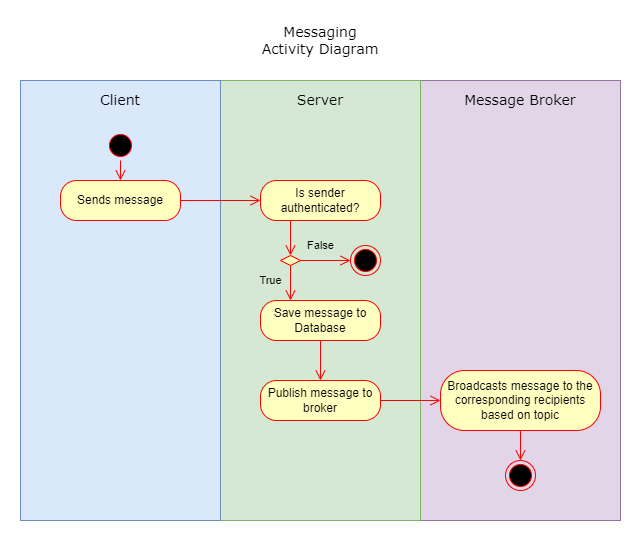

The diagram above was exported from draw.io. Its source (the exported page's mxGraphModel, read from the mxfile embedded in the PNG):
<mxGraphModel dx="1161" dy="636" grid="1" gridSize="10" guides="1" tooltips="1" connect="1" arrows="1" fold="1" page="1" pageScale="1" pageWidth="850" pageHeight="1100" math="0" shadow="0">
  <root>
    <mxCell id="0" />
    <mxCell id="1" parent="0" />
    <mxCell id="OE-ffmkvipjHVqk-Uu6G-9" value="" style="rounded=0;whiteSpace=wrap;html=1;fillColor=#e1d5e7;strokeColor=#9673a6;" vertex="1" parent="1">
      <mxGeometry x="480" y="120" width="200" height="440" as="geometry" />
    </mxCell>
    <mxCell id="OE-ffmkvipjHVqk-Uu6G-8" value="" style="rounded=0;whiteSpace=wrap;html=1;fillColor=#d5e8d4;strokeColor=#82b366;" vertex="1" parent="1">
      <mxGeometry x="280" y="120" width="200" height="440" as="geometry" />
    </mxCell>
    <mxCell id="OE-ffmkvipjHVqk-Uu6G-7" value="" style="rounded=0;whiteSpace=wrap;html=1;fillColor=#dae8fc;glass=0;strokeColor=#6c8ebf;" vertex="1" parent="1">
      <mxGeometry x="80" y="120" width="200" height="440" as="geometry" />
    </mxCell>
    <mxCell id="OE-ffmkvipjHVqk-Uu6G-1" value="&lt;font style=&quot;font-size: 14px;&quot; data-font-src=&quot;https://fonts.googleapis.com/css?family=https%3A%2F%2Ffonts.googleapis.com%2Fcss2%3Ffamily%3DInter%3Aital%2Copsz%2Cwght%400%2C14..32%2C100..900%3B1%2C14..32%2C100..900%26display%3Dswap&quot;&gt;Client&lt;/font&gt;" style="text;html=1;align=center;verticalAlign=middle;whiteSpace=wrap;rounded=0;fontFamily=Verdana;1,14..32,100..900&amp;display=swap;" vertex="1" parent="1">
      <mxGeometry x="80" y="120" width="200" height="40" as="geometry" />
    </mxCell>
    <mxCell id="OE-ffmkvipjHVqk-Uu6G-3" value="&lt;font style=&quot;font-size: 14px;&quot; data-font-src=&quot;https://fonts.googleapis.com/css?family=https%3A%2F%2Ffonts.googleapis.com%2Fcss2%3Ffamily%3DInter%3Aital%2Copsz%2Cwght%400%2C14..32%2C100..900%3B1%2C14..32%2C100..900%26display%3Dswap&quot;&gt;Server&lt;/font&gt;" style="text;html=1;align=center;verticalAlign=middle;whiteSpace=wrap;rounded=0;fontFamily=Verdana;1,14..32,100..900&amp;display=swap;" vertex="1" parent="1">
      <mxGeometry x="280" y="120" width="200" height="40" as="geometry" />
    </mxCell>
    <mxCell id="OE-ffmkvipjHVqk-Uu6G-4" value="&lt;font style=&quot;font-size: 14px;&quot; data-font-src=&quot;https://fonts.googleapis.com/css?family=https%3A%2F%2Ffonts.googleapis.com%2Fcss2%3Ffamily%3DInter%3Aital%2Copsz%2Cwght%400%2C14..32%2C100..900%3B1%2C14..32%2C100..900%26display%3Dswap&quot;&gt;Message Broker&lt;/font&gt;" style="text;html=1;align=center;verticalAlign=middle;whiteSpace=wrap;rounded=0;fontFamily=Verdana;1,14..32,100..900&amp;display=swap;" vertex="1" parent="1">
      <mxGeometry x="480" y="120" width="200" height="40" as="geometry" />
    </mxCell>
    <mxCell id="OE-ffmkvipjHVqk-Uu6G-12" value="&lt;span style=&quot;font-size: 14px;&quot;&gt;Messaging &lt;br&gt;Activity Diagram&lt;/span&gt;" style="text;html=1;align=center;verticalAlign=middle;whiteSpace=wrap;rounded=0;fontFamily=Verdana;1,14..32,100..900&amp;display=swap;" vertex="1" parent="1">
      <mxGeometry x="300" y="60" width="160" height="40" as="geometry" />
    </mxCell>
    <mxCell id="OE-ffmkvipjHVqk-Uu6G-13" value="Sends message" style="rounded=1;whiteSpace=wrap;html=1;arcSize=40;fontColor=#000000;fillColor=#ffffc0;strokeColor=#ff0000;" vertex="1" parent="1">
      <mxGeometry x="120" y="220" width="120" height="40" as="geometry" />
    </mxCell>
    <mxCell id="OE-ffmkvipjHVqk-Uu6G-14" value="" style="edgeStyle=orthogonalEdgeStyle;html=1;verticalAlign=bottom;endArrow=open;endSize=8;strokeColor=#ff0000;rounded=0;" edge="1" source="OE-ffmkvipjHVqk-Uu6G-22" parent="1" target="OE-ffmkvipjHVqk-Uu6G-13">
      <mxGeometry relative="1" as="geometry">
        <mxPoint x="115" y="140" as="targetPoint" />
        <mxPoint x="160" y="199.9999999999999" as="sourcePoint" />
      </mxGeometry>
    </mxCell>
    <mxCell id="OE-ffmkvipjHVqk-Uu6G-15" value="Is sender authenticated?" style="rounded=1;whiteSpace=wrap;html=1;arcSize=40;fontColor=#000000;fillColor=#ffffc0;strokeColor=#ff0000;" vertex="1" parent="1">
      <mxGeometry x="320" y="220" width="120" height="40" as="geometry" />
    </mxCell>
    <mxCell id="OE-ffmkvipjHVqk-Uu6G-16" value="Save message to Database" style="rounded=1;whiteSpace=wrap;html=1;arcSize=40;fontColor=#000000;fillColor=#ffffc0;strokeColor=#ff0000;" vertex="1" parent="1">
      <mxGeometry x="320" y="340" width="120" height="40" as="geometry" />
    </mxCell>
    <mxCell id="OE-ffmkvipjHVqk-Uu6G-17" value="" style="rhombus;whiteSpace=wrap;html=1;fontColor=#000000;fillColor=#ffffc0;strokeColor=#ff0000;" vertex="1" parent="1">
      <mxGeometry x="340" y="295" width="20" height="10" as="geometry" />
    </mxCell>
    <mxCell id="OE-ffmkvipjHVqk-Uu6G-18" value="" style="edgeStyle=orthogonalEdgeStyle;html=1;align=left;verticalAlign=bottom;endArrow=open;endSize=8;strokeColor=#ff0000;rounded=0;" edge="1" source="OE-ffmkvipjHVqk-Uu6G-17" parent="1" target="OE-ffmkvipjHVqk-Uu6G-24">
      <mxGeometry x="-1" relative="1" as="geometry">
        <mxPoint x="370" y="320" as="targetPoint" />
        <mxPoint as="offset" />
      </mxGeometry>
    </mxCell>
    <mxCell id="OE-ffmkvipjHVqk-Uu6G-34" value="False" style="edgeLabel;html=1;align=center;verticalAlign=middle;resizable=0;points=[];labelBackgroundColor=none;" vertex="1" connectable="0" parent="OE-ffmkvipjHVqk-Uu6G-18">
      <mxGeometry x="-0.2629" relative="1" as="geometry">
        <mxPoint x="1" y="-15" as="offset" />
      </mxGeometry>
    </mxCell>
    <mxCell id="OE-ffmkvipjHVqk-Uu6G-35" value="True" style="edgeLabel;html=1;align=center;verticalAlign=middle;resizable=0;points=[];labelBackgroundColor=none;" vertex="1" connectable="0" parent="OE-ffmkvipjHVqk-Uu6G-18">
      <mxGeometry x="-0.2629" relative="1" as="geometry">
        <mxPoint x="-49" y="20" as="offset" />
      </mxGeometry>
    </mxCell>
    <mxCell id="OE-ffmkvipjHVqk-Uu6G-19" value="" style="edgeStyle=orthogonalEdgeStyle;html=1;align=left;verticalAlign=top;endArrow=open;endSize=8;strokeColor=#ff0000;rounded=0;entryX=0.25;entryY=0;entryDx=0;entryDy=0;" edge="1" source="OE-ffmkvipjHVqk-Uu6G-17" parent="1" target="OE-ffmkvipjHVqk-Uu6G-16">
      <mxGeometry x="-1" relative="1" as="geometry">
        <mxPoint x="330" y="400" as="targetPoint" />
      </mxGeometry>
    </mxCell>
    <mxCell id="OE-ffmkvipjHVqk-Uu6G-21" value="" style="edgeStyle=orthogonalEdgeStyle;html=1;verticalAlign=bottom;endArrow=open;endSize=8;strokeColor=#ff0000;rounded=0;exitX=0.25;exitY=1;exitDx=0;exitDy=0;" edge="1" parent="1" source="OE-ffmkvipjHVqk-Uu6G-15" target="OE-ffmkvipjHVqk-Uu6G-17">
      <mxGeometry relative="1" as="geometry">
        <mxPoint x="350" y="300" as="targetPoint" />
        <mxPoint x="170" y="210" as="sourcePoint" />
      </mxGeometry>
    </mxCell>
    <mxCell id="OE-ffmkvipjHVqk-Uu6G-22" value="" style="ellipse;html=1;shape=startState;fillColor=#000000;strokeColor=#ff0000;" vertex="1" parent="1">
      <mxGeometry x="165" y="170" width="30" height="30" as="geometry" />
    </mxCell>
    <mxCell id="OE-ffmkvipjHVqk-Uu6G-24" value="" style="ellipse;html=1;shape=endState;fillColor=#000000;strokeColor=#ff0000;" vertex="1" parent="1">
      <mxGeometry x="410" y="285" width="30" height="30" as="geometry" />
    </mxCell>
    <mxCell id="OE-ffmkvipjHVqk-Uu6G-27" value="" style="edgeStyle=orthogonalEdgeStyle;html=1;verticalAlign=bottom;endArrow=open;endSize=8;strokeColor=#ff0000;rounded=0;" edge="1" parent="1" source="OE-ffmkvipjHVqk-Uu6G-16" target="OE-ffmkvipjHVqk-Uu6G-28">
      <mxGeometry relative="1" as="geometry">
        <mxPoint x="380" y="420" as="targetPoint" />
        <mxPoint x="30" y="90" as="sourcePoint" />
      </mxGeometry>
    </mxCell>
    <mxCell id="OE-ffmkvipjHVqk-Uu6G-28" value="Publish message to broker" style="rounded=1;whiteSpace=wrap;html=1;arcSize=40;fontColor=#000000;fillColor=#ffffc0;strokeColor=#ff0000;" vertex="1" parent="1">
      <mxGeometry x="320" y="420" width="120" height="40" as="geometry" />
    </mxCell>
    <mxCell id="OE-ffmkvipjHVqk-Uu6G-32" value="Broadcasts message to the corresponding recipients based on topic" style="rounded=1;whiteSpace=wrap;html=1;arcSize=40;fontColor=#000000;fillColor=#ffffc0;strokeColor=#ff0000;" vertex="1" parent="1">
      <mxGeometry x="500" y="410" width="160" height="60" as="geometry" />
    </mxCell>
    <mxCell id="OE-ffmkvipjHVqk-Uu6G-33" value="" style="edgeStyle=orthogonalEdgeStyle;html=1;verticalAlign=bottom;endArrow=open;endSize=8;strokeColor=#ff0000;rounded=0;" edge="1" parent="1" source="OE-ffmkvipjHVqk-Uu6G-28" target="OE-ffmkvipjHVqk-Uu6G-32">
      <mxGeometry relative="1" as="geometry">
        <mxPoint x="30" y="270" as="targetPoint" />
        <mxPoint x="30" y="210" as="sourcePoint" />
      </mxGeometry>
    </mxCell>
    <mxCell id="OE-ffmkvipjHVqk-Uu6G-36" value="" style="edgeStyle=orthogonalEdgeStyle;html=1;verticalAlign=bottom;endArrow=open;endSize=8;strokeColor=#ff0000;rounded=0;" edge="1" parent="1" source="OE-ffmkvipjHVqk-Uu6G-13" target="OE-ffmkvipjHVqk-Uu6G-15">
      <mxGeometry relative="1" as="geometry">
        <mxPoint x="30" y="270" as="targetPoint" />
        <mxPoint x="30" y="210" as="sourcePoint" />
      </mxGeometry>
    </mxCell>
    <mxCell id="OE-ffmkvipjHVqk-Uu6G-37" value="" style="ellipse;html=1;shape=endState;fillColor=#000000;strokeColor=#ff0000;" vertex="1" parent="1">
      <mxGeometry x="565" y="500" width="30" height="30" as="geometry" />
    </mxCell>
    <mxCell id="OE-ffmkvipjHVqk-Uu6G-38" value="" style="edgeStyle=orthogonalEdgeStyle;html=1;verticalAlign=bottom;endArrow=open;endSize=8;strokeColor=#ff0000;rounded=0;" edge="1" parent="1" source="OE-ffmkvipjHVqk-Uu6G-32" target="OE-ffmkvipjHVqk-Uu6G-37">
      <mxGeometry relative="1" as="geometry">
        <mxPoint x="30" y="270" as="targetPoint" />
        <mxPoint x="30" y="210" as="sourcePoint" />
      </mxGeometry>
    </mxCell>
  </root>
</mxGraphModel>